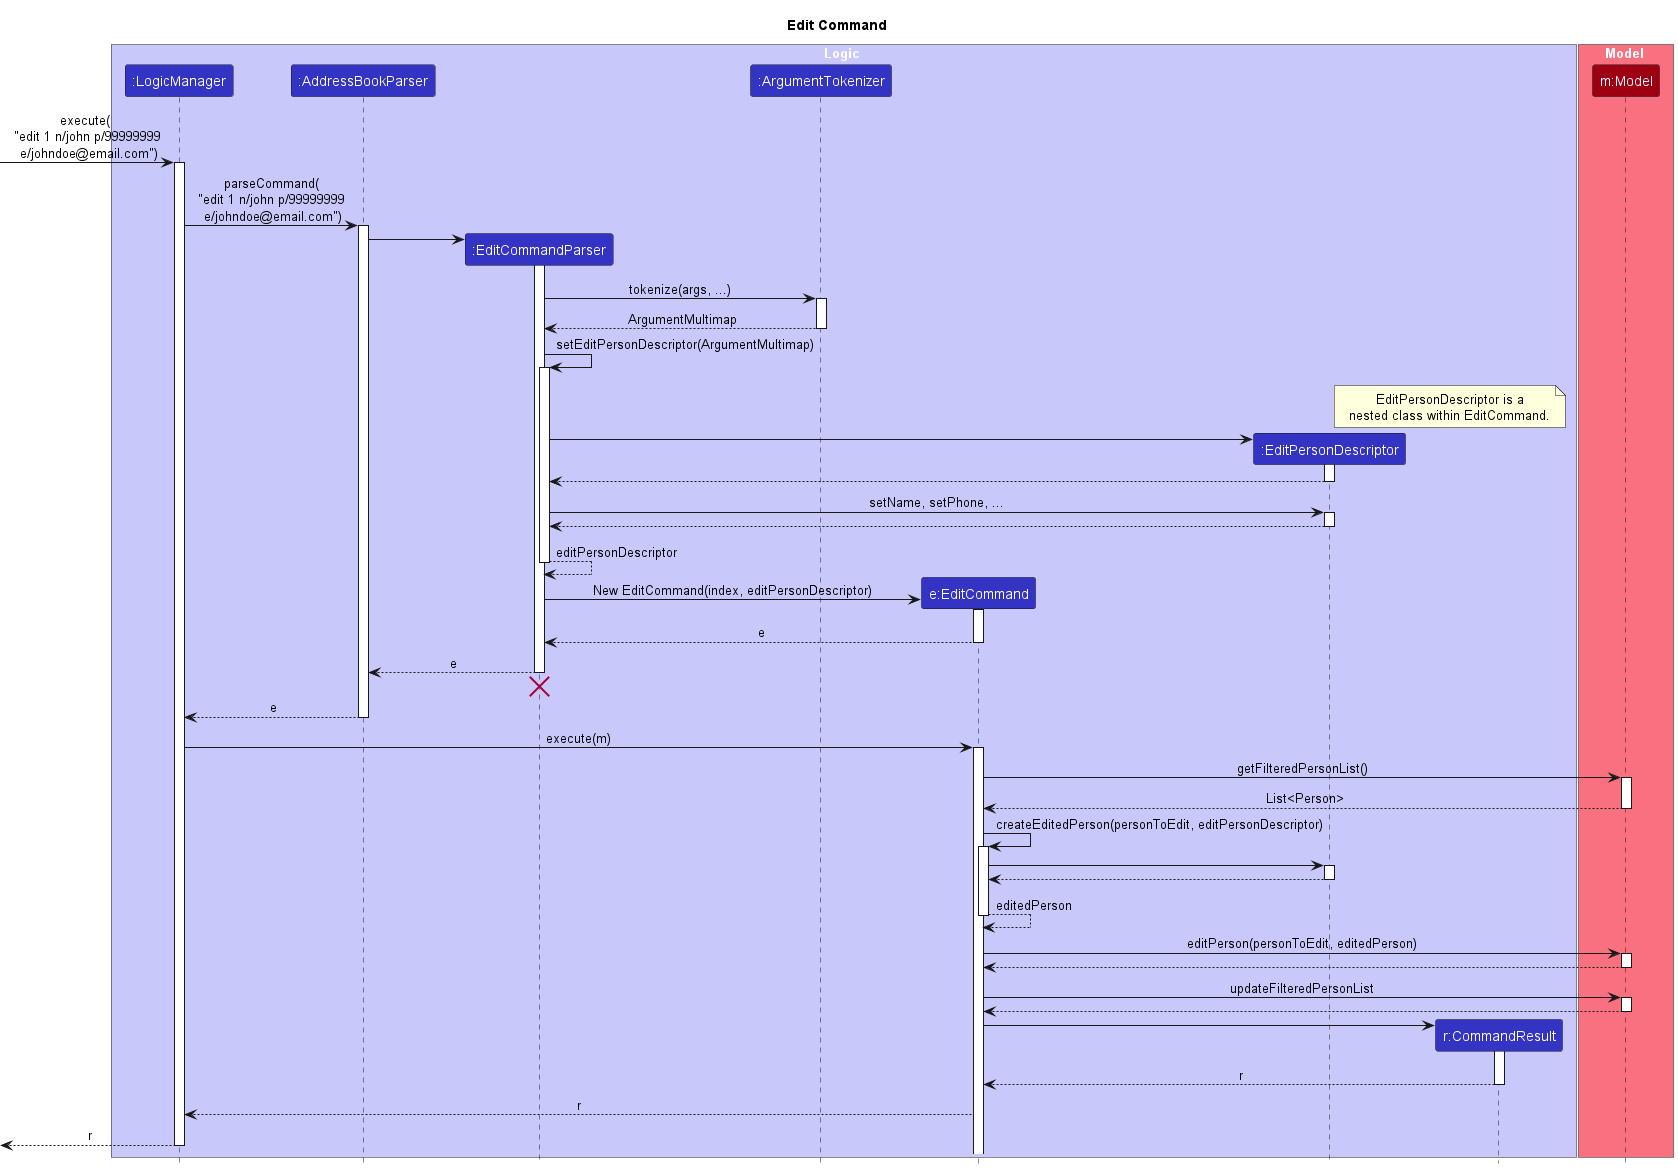

The diagram above was rendered by PlantUML. Its source (embedded in the PNG):
@startuml
!include style.puml
skinparam ArrowFontStyle plain

title Edit Command

box Logic LOGIC_COLOR_T1
participant ":LogicManager" as LogicManager LOGIC_COLOR
participant ":AddressBookParser" as AddressBookParser LOGIC_COLOR
participant ":EditCommandParser" as EditCommandParser LOGIC_COLOR
participant ":ArgumentTokenizer" as ArgumentTokenizer LOGIC_COLOR
participant "e:EditCommand" as EditCommand LOGIC_COLOR
participant ":EditPersonDescriptor" as EditPersonDescriptor LOGIC_COLOR
participant "r:CommandResult" as CommandResult LOGIC_COLOR
end box

box Model MODEL_COLOR_T1
participant "m:Model" as Model MODEL_COLOR
end box

[-> LogicManager : execute( \n "edit 1 n/john p/99999999 \n e/johndoe@email.com")
activate LogicManager

LogicManager -> AddressBookParser : parseCommand(\n "edit 1 n/john p/99999999 \n e/johndoe@email.com")
activate AddressBookParser

create EditCommandParser
AddressBookParser -> EditCommandParser
activate EditCommandParser

EditCommandParser -> ArgumentTokenizer : tokenize(args, ...)
activate ArgumentTokenizer
return ArgumentMultimap

EditCommandParser -> EditCommandParser : setEditPersonDescriptor(ArgumentMultimap)
activate EditCommandParser

create EditPersonDescriptor

note right of EditPersonDescriptor
EditPersonDescriptor is a
nested class within EditCommand.
end note

EditCommandParser -> EditPersonDescriptor
activate EditPersonDescriptor
return

EditCommandParser -> EditPersonDescriptor : setName, setPhone, ...
activate EditPersonDescriptor
return

return editPersonDescriptor

create EditCommand
EditCommandParser -> EditCommand : New EditCommand(index, editPersonDescriptor)
activate EditCommand
EditCommand --> EditCommandParser : e
deactivate EditCommand

EditCommandParser --> AddressBookParser : e
deactivate EditCommandParser

'Hidden arrow to position the destroy marker below the end of the activation bar.
EditCommandParser -[hidden]-> AddressBookParser
destroy EditCommandParser

AddressBookParser --> LogicManager : e
deactivate AddressBookParser

LogicManager -> EditCommand : execute(m)
activate EditCommand

EditCommand -> Model : getFilteredPersonList()
activate Model
return List<Person>

EditCommand -> EditCommand : createEditedPerson(personToEdit, editPersonDescriptor)
activate EditCommand

EditCommand -> EditPersonDescriptor
activate EditPersonDescriptor
EditPersonDescriptor --> EditCommand
deactivate EditPersonDescriptor
return editedPerson



EditCommand -> Model : editPerson(personToEdit, editedPerson)
activate Model
Model --> EditCommand
deactivate Model

EditCommand -> Model : updateFilteredPersonList
activate Model
Model --> EditCommand
deactivate Model

create CommandResult
EditCommand -> CommandResult
activate CommandResult
CommandResult --> EditCommand : r
deactivate CommandResult

EditCommand --> LogicManager : r

[<--LogicManager : r
deactivate LogicManager
@enduml